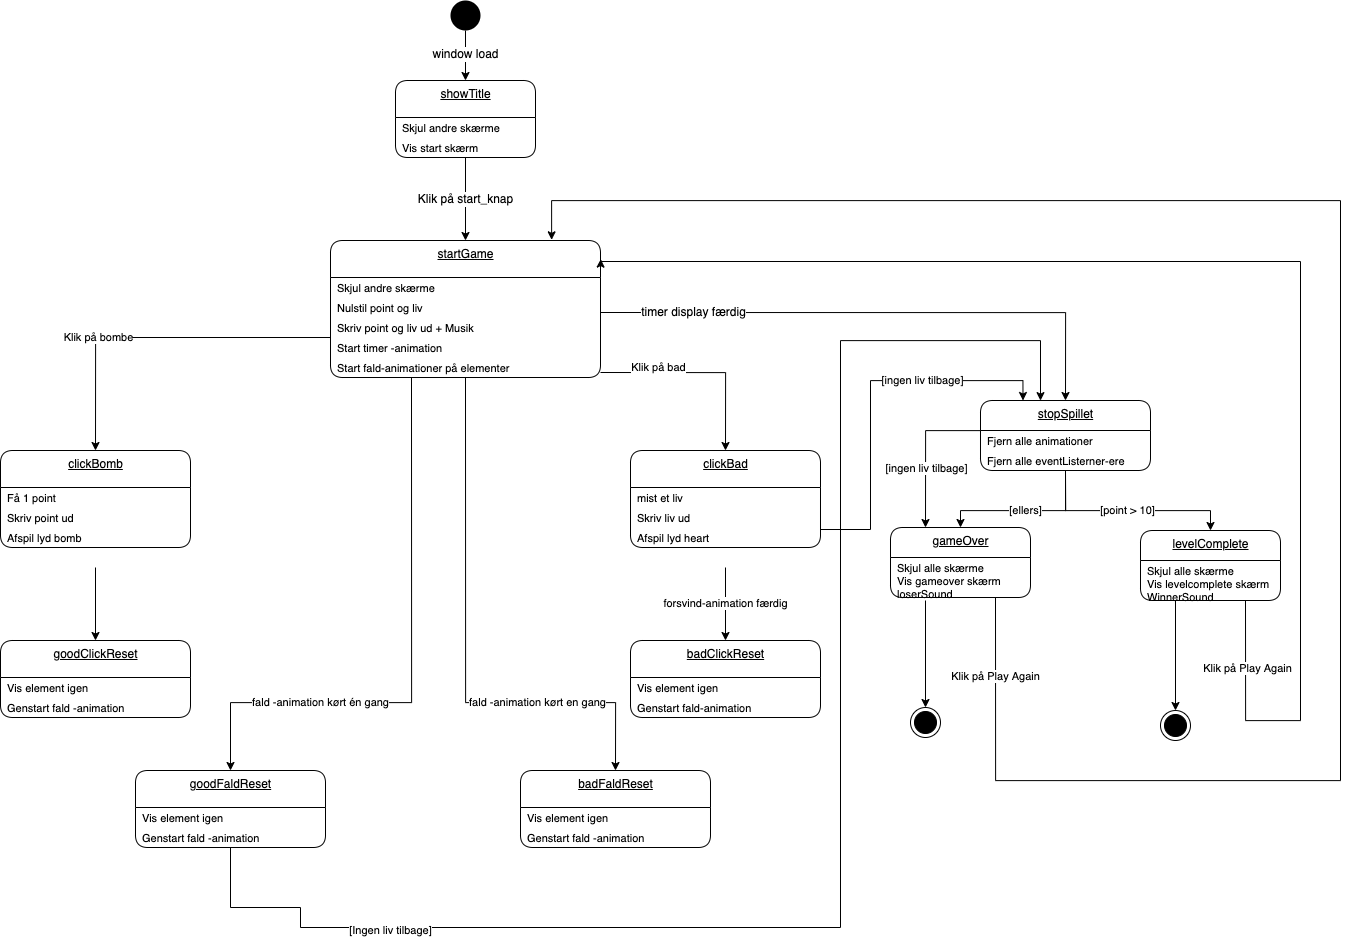

The diagram above was exported from draw.io. Its source (the exported page's mxGraphModel, read from the mxfile embedded in the PNG):
<mxGraphModel dx="1056" dy="1511" grid="1" gridSize="10" guides="1" tooltips="1" connect="1" arrows="1" fold="1" page="1" pageScale="1" pageWidth="827" pageHeight="1169" math="0" shadow="0">
  <root>
    <mxCell id="0" />
    <mxCell id="1" parent="0" />
    <mxCell id="23" value="&lt;span style=&quot;font-size: 12px&quot;&gt;window load&lt;/span&gt;" style="edgeStyle=orthogonalEdgeStyle;rounded=0;orthogonalLoop=1;jettySize=auto;html=1;exitX=0.5;exitY=1;exitDx=0;exitDy=0;entryX=0.5;entryY=0;entryDx=0;entryDy=0;" parent="1" source="2" target="63" edge="1">
      <mxGeometry relative="1" as="geometry">
        <mxPoint x="260" y="80" as="targetPoint" />
      </mxGeometry>
    </mxCell>
    <mxCell id="2" value="" style="ellipse;fillColor=#000000;strokeColor=none;" parent="1" vertex="1">
      <mxGeometry x="460" width="30" height="30" as="geometry" />
    </mxCell>
    <mxCell id="25" value="startGame" style="swimlane;fontStyle=4;align=center;verticalAlign=top;childLayout=stackLayout;horizontal=1;startSize=37;horizontalStack=0;resizeParent=1;resizeParentMax=0;resizeLast=0;collapsible=0;marginBottom=0;html=1;rounded=1;absoluteArcSize=1;arcSize=25;" parent="1" vertex="1">
      <mxGeometry x="340" y="240" width="270" height="137" as="geometry" />
    </mxCell>
    <mxCell id="26" value="Skjul andre skærme" style="fillColor=none;strokeColor=none;align=left;verticalAlign=middle;spacingLeft=5;fontSize=11;" parent="25" vertex="1">
      <mxGeometry y="37" width="270" height="20" as="geometry" />
    </mxCell>
    <mxCell id="46" value="Nulstil point og liv" style="fillColor=none;strokeColor=none;align=left;verticalAlign=middle;spacingLeft=5;fontSize=11;" parent="25" vertex="1">
      <mxGeometry y="57" width="270" height="20" as="geometry" />
    </mxCell>
    <mxCell id="47" value="Skriv point og liv ud + Musik" style="fillColor=none;strokeColor=none;align=left;verticalAlign=middle;spacingLeft=5;fontSize=11;" parent="25" vertex="1">
      <mxGeometry y="77" width="270" height="20" as="geometry" />
    </mxCell>
    <mxCell id="49" value="Start timer -animation" style="fillColor=none;strokeColor=none;align=left;verticalAlign=middle;spacingLeft=5;fontSize=11;" parent="25" vertex="1">
      <mxGeometry y="97" width="270" height="20" as="geometry" />
    </mxCell>
    <mxCell id="52" value="Start fald-animationer på elementer" style="fillColor=none;strokeColor=none;align=left;verticalAlign=middle;spacingLeft=5;fontSize=11;" parent="25" vertex="1">
      <mxGeometry y="117" width="270" height="20" as="geometry" />
    </mxCell>
    <mxCell id="53" value="&lt;span style=&quot;font-size: 12px&quot;&gt;Klik på start_knap&lt;/span&gt;" style="edgeStyle=orthogonalEdgeStyle;rounded=0;orthogonalLoop=1;jettySize=auto;html=1;exitX=0.5;exitY=1;exitDx=0;exitDy=0;entryX=0.5;entryY=0;entryDx=0;entryDy=0;" parent="1" source="65" target="25" edge="1">
      <mxGeometry relative="1" as="geometry">
        <mxPoint x="260" y="157" as="sourcePoint" />
      </mxGeometry>
    </mxCell>
    <mxCell id="55" value="clickBomb" style="swimlane;fontStyle=4;align=center;verticalAlign=top;childLayout=stackLayout;horizontal=1;startSize=37;horizontalStack=0;resizeParent=1;resizeParentMax=0;resizeLast=0;collapsible=0;marginBottom=0;html=1;rounded=1;absoluteArcSize=1;arcSize=25;" parent="1" vertex="1">
      <mxGeometry x="10" y="450" width="190" height="97" as="geometry" />
    </mxCell>
    <mxCell id="56" value="Få 1 point" style="fillColor=none;strokeColor=none;align=left;verticalAlign=middle;spacingLeft=5;fontSize=11;" parent="55" vertex="1">
      <mxGeometry y="37" width="190" height="20" as="geometry" />
    </mxCell>
    <mxCell id="57" value="Skriv point ud" style="fillColor=none;strokeColor=none;align=left;verticalAlign=middle;spacingLeft=5;fontSize=11;" parent="55" vertex="1">
      <mxGeometry y="57" width="190" height="20" as="geometry" />
    </mxCell>
    <mxCell id="131" value="Afspil lyd bomb" style="fillColor=none;strokeColor=none;align=left;verticalAlign=middle;spacingLeft=5;fontSize=11;" parent="55" vertex="1">
      <mxGeometry y="77" width="190" height="20" as="geometry" />
    </mxCell>
    <mxCell id="63" value="showTitle" style="swimlane;fontStyle=4;align=center;verticalAlign=top;childLayout=stackLayout;horizontal=1;startSize=37;horizontalStack=0;resizeParent=1;resizeParentMax=0;resizeLast=0;collapsible=0;marginBottom=0;html=1;rounded=1;absoluteArcSize=1;arcSize=25;" parent="1" vertex="1">
      <mxGeometry x="405" y="80" width="140" height="77" as="geometry" />
    </mxCell>
    <mxCell id="64" value="Skjul andre skærme" style="fillColor=none;strokeColor=none;align=left;verticalAlign=middle;spacingLeft=5;fontSize=11;" parent="63" vertex="1">
      <mxGeometry y="37" width="140" height="20" as="geometry" />
    </mxCell>
    <mxCell id="65" value="Vis start skærm" style="fillColor=none;strokeColor=none;align=left;verticalAlign=middle;spacingLeft=5;fontSize=11;" parent="63" vertex="1">
      <mxGeometry y="57" width="140" height="20" as="geometry" />
    </mxCell>
    <mxCell id="68" value="goodClickReset" style="swimlane;fontStyle=4;align=center;verticalAlign=top;childLayout=stackLayout;horizontal=1;startSize=37;horizontalStack=0;resizeParent=1;resizeParentMax=0;resizeLast=0;collapsible=0;marginBottom=0;html=1;rounded=1;absoluteArcSize=1;arcSize=25;" parent="1" vertex="1">
      <mxGeometry x="10" y="640" width="190" height="77" as="geometry" />
    </mxCell>
    <mxCell id="69" value="Vis element igen" style="fillColor=none;strokeColor=none;align=left;verticalAlign=middle;spacingLeft=5;fontSize=11;" parent="68" vertex="1">
      <mxGeometry y="37" width="190" height="20" as="geometry" />
    </mxCell>
    <mxCell id="71" value="Genstart fald -animation" style="fillColor=none;strokeColor=none;align=left;verticalAlign=middle;spacingLeft=5;fontSize=11;" parent="68" vertex="1">
      <mxGeometry y="57" width="190" height="20" as="geometry" />
    </mxCell>
    <mxCell id="72" value="" style="edgeStyle=orthogonalEdgeStyle;rounded=0;orthogonalLoop=1;jettySize=auto;html=1;exitX=0.5;exitY=1;exitDx=0;exitDy=0;entryX=0.5;entryY=0;entryDx=0;entryDy=0;" parent="1" target="68" edge="1">
      <mxGeometry relative="1" as="geometry">
        <mxPoint x="105" y="567" as="sourcePoint" />
      </mxGeometry>
    </mxCell>
    <mxCell id="73" value="Klik på bombe" style="edgeStyle=orthogonalEdgeStyle;rounded=0;orthogonalLoop=1;jettySize=auto;html=1;exitX=0;exitY=0;exitDx=0;exitDy=0;entryX=0.5;entryY=0;entryDx=0;entryDy=0;" parent="1" target="55" edge="1">
      <mxGeometry x="0.3336" relative="1" as="geometry">
        <mxPoint x="-1" as="offset" />
        <mxPoint x="340" y="337" as="sourcePoint" />
      </mxGeometry>
    </mxCell>
    <mxCell id="74" value="fald -animation kørt én gang" style="edgeStyle=orthogonalEdgeStyle;rounded=0;orthogonalLoop=1;jettySize=auto;html=1;exitX=0.3;exitY=0.996;exitDx=0;exitDy=0;entryX=0.5;entryY=0;entryDx=0;entryDy=0;exitPerimeter=0;" parent="1" source="52" target="110" edge="1">
      <mxGeometry x="0.4446" relative="1" as="geometry">
        <mxPoint x="476" y="437" as="sourcePoint" />
        <mxPoint x="271" y="770" as="targetPoint" />
        <Array as="points">
          <mxPoint x="421" y="702" />
          <mxPoint x="240" y="702" />
        </Array>
        <mxPoint x="-1" as="offset" />
      </mxGeometry>
    </mxCell>
    <mxCell id="120" value="[ingen liv tilbage]" style="edgeStyle=orthogonalEdgeStyle;rounded=0;orthogonalLoop=1;jettySize=auto;html=1;exitX=1;exitY=0.5;exitDx=0;exitDy=0;entryX=0.25;entryY=0;entryDx=0;entryDy=0;" parent="1" source="75" target="88" edge="1">
      <mxGeometry x="0.3933" relative="1" as="geometry">
        <Array as="points">
          <mxPoint x="880" y="529" />
          <mxPoint x="880" y="380" />
          <mxPoint x="1033" y="380" />
        </Array>
        <mxPoint x="1" as="offset" />
      </mxGeometry>
    </mxCell>
    <mxCell id="75" value="clickBad" style="swimlane;fontStyle=4;align=center;verticalAlign=top;childLayout=stackLayout;horizontal=1;startSize=37;horizontalStack=0;resizeParent=1;resizeParentMax=0;resizeLast=0;collapsible=0;marginBottom=0;html=1;rounded=1;absoluteArcSize=1;arcSize=25;" parent="1" vertex="1">
      <mxGeometry x="640" y="450" width="190" height="97" as="geometry" />
    </mxCell>
    <mxCell id="76" value="mist et liv" style="fillColor=none;strokeColor=none;align=left;verticalAlign=middle;spacingLeft=5;fontSize=11;" parent="75" vertex="1">
      <mxGeometry y="37" width="190" height="20" as="geometry" />
    </mxCell>
    <mxCell id="77" value="Skriv liv ud" style="fillColor=none;strokeColor=none;align=left;verticalAlign=middle;spacingLeft=5;fontSize=11;" parent="75" vertex="1">
      <mxGeometry y="57" width="190" height="20" as="geometry" />
    </mxCell>
    <mxCell id="132" value="Afspil lyd heart" style="fillColor=none;strokeColor=none;align=left;verticalAlign=middle;spacingLeft=5;fontSize=11;" parent="75" vertex="1">
      <mxGeometry y="77" width="190" height="20" as="geometry" />
    </mxCell>
    <mxCell id="79" value="badClickReset" style="swimlane;fontStyle=4;align=center;verticalAlign=top;childLayout=stackLayout;horizontal=1;startSize=37;horizontalStack=0;resizeParent=1;resizeParentMax=0;resizeLast=0;collapsible=0;marginBottom=0;html=1;rounded=1;absoluteArcSize=1;arcSize=25;" parent="1" vertex="1">
      <mxGeometry x="640" y="640" width="190" height="77" as="geometry" />
    </mxCell>
    <mxCell id="80" value="Vis element igen" style="fillColor=none;strokeColor=none;align=left;verticalAlign=middle;spacingLeft=5;fontSize=11;" parent="79" vertex="1">
      <mxGeometry y="37" width="190" height="20" as="geometry" />
    </mxCell>
    <mxCell id="82" value="Genstart fald-animation" style="fillColor=none;strokeColor=none;align=left;verticalAlign=middle;spacingLeft=5;fontSize=11;" parent="79" vertex="1">
      <mxGeometry y="57" width="190" height="20" as="geometry" />
    </mxCell>
    <mxCell id="83" value="forsvind-animation færdig" style="edgeStyle=orthogonalEdgeStyle;rounded=0;orthogonalLoop=1;jettySize=auto;html=1;exitX=0.5;exitY=1;exitDx=0;exitDy=0;entryX=0.5;entryY=0;entryDx=0;entryDy=0;" parent="1" target="79" edge="1">
      <mxGeometry relative="1" as="geometry">
        <mxPoint x="735" y="567" as="sourcePoint" />
      </mxGeometry>
    </mxCell>
    <mxCell id="84" value="Klik på bad" style="edgeStyle=orthogonalEdgeStyle;rounded=0;orthogonalLoop=1;jettySize=auto;html=1;exitX=1;exitY=0.75;exitDx=0;exitDy=0;entryX=0.5;entryY=0;entryDx=0;entryDy=0;" parent="1" target="75" edge="1">
      <mxGeometry x="-0.4366" y="5" relative="1" as="geometry">
        <mxPoint as="offset" />
        <mxPoint x="610" y="372" as="sourcePoint" />
      </mxGeometry>
    </mxCell>
    <mxCell id="85" value="fald -animation kørt en gang" style="edgeStyle=orthogonalEdgeStyle;rounded=0;orthogonalLoop=1;jettySize=auto;html=1;entryX=0.5;entryY=0;entryDx=0;entryDy=0;exitX=0.5;exitY=1;exitDx=0;exitDy=0;" parent="1" source="52" target="122" edge="1">
      <mxGeometry x="0.4583" relative="1" as="geometry">
        <mxPoint x="530" y="510" as="sourcePoint" />
        <mxPoint x="640" y="702" as="targetPoint" />
        <Array as="points">
          <mxPoint x="475" y="702" />
          <mxPoint x="625" y="702" />
        </Array>
        <mxPoint x="1" as="offset" />
      </mxGeometry>
    </mxCell>
    <mxCell id="87" value="&lt;span style=&quot;font-size: 12px&quot;&gt;timer display færdig&lt;/span&gt;" style="edgeStyle=orthogonalEdgeStyle;rounded=0;orthogonalLoop=1;jettySize=auto;html=1;entryX=0.5;entryY=0;entryDx=0;entryDy=0;exitX=1;exitY=0.75;exitDx=0;exitDy=0;" parent="1" source="46" target="88" edge="1">
      <mxGeometry x="-0.665" relative="1" as="geometry">
        <mxPoint x="740.0000000000002" y="120" as="sourcePoint" />
        <mxPoint x="765" y="87" as="targetPoint" />
        <mxPoint as="offset" />
      </mxGeometry>
    </mxCell>
    <mxCell id="88" value="stopSpillet" style="swimlane;fontStyle=4;align=center;verticalAlign=top;childLayout=stackLayout;horizontal=1;startSize=30;horizontalStack=0;resizeParent=1;resizeParentMax=0;resizeLast=0;collapsible=0;marginBottom=0;html=1;rounded=1;absoluteArcSize=1;arcSize=25;" parent="1" vertex="1">
      <mxGeometry x="990" y="400" width="170" height="70" as="geometry" />
    </mxCell>
    <mxCell id="89" value="Fjern alle animationer" style="fillColor=none;strokeColor=none;align=left;verticalAlign=middle;spacingLeft=5;fontSize=11;" parent="88" vertex="1">
      <mxGeometry y="30" width="170" height="20" as="geometry" />
    </mxCell>
    <mxCell id="90" value="Fjern alle eventListerner-ere" style="fillColor=none;strokeColor=none;align=left;verticalAlign=middle;spacingLeft=5;fontSize=11;" parent="88" vertex="1">
      <mxGeometry y="50" width="170" height="20" as="geometry" />
    </mxCell>
    <mxCell id="91" value="[point &amp;gt; 10]" style="edgeStyle=orthogonalEdgeStyle;rounded=0;orthogonalLoop=1;jettySize=auto;html=1;exitX=0.5;exitY=1;exitDx=0;exitDy=0;entryX=0.5;entryY=0;entryDx=0;entryDy=0;" parent="1" source="90" target="92" edge="1">
      <mxGeometry relative="1" as="geometry">
        <mxPoint x="1060" y="520" as="targetPoint" />
        <Array as="points">
          <mxPoint x="1075" y="510" />
          <mxPoint x="1220" y="510" />
        </Array>
      </mxGeometry>
    </mxCell>
    <mxCell id="92" value="levelComplete" style="swimlane;fontStyle=4;align=center;verticalAlign=top;childLayout=stackLayout;horizontal=1;startSize=30;horizontalStack=0;resizeParent=1;resizeParentMax=0;resizeLast=0;collapsible=0;marginBottom=0;html=1;rounded=1;absoluteArcSize=1;arcSize=25;" parent="1" vertex="1">
      <mxGeometry x="1150" y="530" width="140" height="70" as="geometry" />
    </mxCell>
    <mxCell id="93" value="Skjul alle skærme" style="fillColor=none;strokeColor=none;align=left;verticalAlign=middle;spacingLeft=5;fontSize=11;" parent="92" vertex="1">
      <mxGeometry y="30" width="140" height="20" as="geometry" />
    </mxCell>
    <mxCell id="134" value="Vis levelcomplete skærm&#10;WinnerSound" style="fillColor=none;strokeColor=none;align=left;verticalAlign=middle;spacingLeft=5;fontSize=11;" parent="92" vertex="1">
      <mxGeometry y="50" width="140" height="20" as="geometry" />
    </mxCell>
    <mxCell id="94" style="edgeStyle=orthogonalEdgeStyle;rounded=0;orthogonalLoop=1;jettySize=auto;html=1;exitX=0.25;exitY=1;exitDx=0;exitDy=0;entryX=0.5;entryY=0;entryDx=0;entryDy=0;" parent="1" source="134" target="102" edge="1">
      <mxGeometry relative="1" as="geometry">
        <mxPoint x="1185" y="620" as="targetPoint" />
      </mxGeometry>
    </mxCell>
    <mxCell id="95" value="gameOver" style="swimlane;fontStyle=4;align=center;verticalAlign=top;childLayout=stackLayout;horizontal=1;startSize=30;horizontalStack=0;resizeParent=1;resizeParentMax=0;resizeLast=0;collapsible=0;marginBottom=0;html=1;rounded=1;absoluteArcSize=1;arcSize=25;" parent="1" vertex="1">
      <mxGeometry x="900" y="527" width="140" height="70" as="geometry" />
    </mxCell>
    <mxCell id="96" value="Skjul alle skærme" style="fillColor=none;strokeColor=none;align=left;verticalAlign=middle;spacingLeft=5;fontSize=11;" parent="95" vertex="1">
      <mxGeometry y="30" width="140" height="20" as="geometry" />
    </mxCell>
    <mxCell id="133" value="Vis gameover skærm&#10;loserSound" style="fillColor=none;strokeColor=none;align=left;verticalAlign=middle;spacingLeft=5;fontSize=11;" parent="95" vertex="1">
      <mxGeometry y="50" width="140" height="20" as="geometry" />
    </mxCell>
    <mxCell id="98" value="[ellers]" style="edgeStyle=orthogonalEdgeStyle;rounded=0;orthogonalLoop=1;jettySize=auto;html=1;exitX=0.5;exitY=1;exitDx=0;exitDy=0;entryX=0.5;entryY=0;entryDx=0;entryDy=0;" parent="1" source="90" target="95" edge="1">
      <mxGeometry relative="1" as="geometry">
        <mxPoint x="974" y="530" as="targetPoint" />
        <Array as="points">
          <mxPoint x="1075" y="510" />
          <mxPoint x="970" y="510" />
        </Array>
      </mxGeometry>
    </mxCell>
    <mxCell id="99" style="edgeStyle=orthogonalEdgeStyle;rounded=0;orthogonalLoop=1;jettySize=auto;html=1;exitX=0;exitY=0;exitDx=0;exitDy=0;entryX=0.25;entryY=0;entryDx=0;entryDy=0;" parent="1" source="90" target="95" edge="1">
      <mxGeometry relative="1" as="geometry">
        <mxPoint x="939" y="530" as="targetPoint" />
      </mxGeometry>
    </mxCell>
    <mxCell id="100" value="[ingen liv tilbage]" style="edgeLabel;html=1;align=center;verticalAlign=middle;resizable=0;points=[];" parent="99" vertex="1" connectable="0">
      <mxGeometry x="0.2849" relative="1" as="geometry">
        <mxPoint as="offset" />
      </mxGeometry>
    </mxCell>
    <mxCell id="101" value="" style="ellipse;html=1;shape=endState;fillColor=#000000;strokeColor=#000000;" parent="1" vertex="1">
      <mxGeometry x="920" y="707" width="30" height="30" as="geometry" />
    </mxCell>
    <mxCell id="102" value="" style="ellipse;html=1;shape=endState;fillColor=#000000;strokeColor=#000000;" parent="1" vertex="1">
      <mxGeometry x="1170" y="710" width="30" height="30" as="geometry" />
    </mxCell>
    <mxCell id="103" value="Klik på Play Again" style="edgeStyle=orthogonalEdgeStyle;rounded=0;orthogonalLoop=1;jettySize=auto;html=1;entryX=0.819;entryY=-0.005;entryDx=0;entryDy=0;entryPerimeter=0;exitX=0.75;exitY=1;exitDx=0;exitDy=0;" parent="1" source="133" target="25" edge="1">
      <mxGeometry x="-0.9176" relative="1" as="geometry">
        <mxPoint x="710" y="263" as="targetPoint" />
        <Array as="points">
          <mxPoint x="1005" y="780" />
          <mxPoint x="1350" y="780" />
          <mxPoint x="1350" y="200" />
          <mxPoint x="561" y="200" />
        </Array>
        <mxPoint y="-1" as="offset" />
        <mxPoint x="1060" y="610" as="sourcePoint" />
      </mxGeometry>
    </mxCell>
    <mxCell id="109" style="edgeStyle=orthogonalEdgeStyle;rounded=0;orthogonalLoop=1;jettySize=auto;html=1;entryX=0.5;entryY=0;entryDx=0;entryDy=0;" parent="1" target="101" edge="1">
      <mxGeometry relative="1" as="geometry">
        <mxPoint x="935" y="600" as="sourcePoint" />
      </mxGeometry>
    </mxCell>
    <mxCell id="110" value="goodFaldReset" style="swimlane;fontStyle=4;align=center;verticalAlign=top;childLayout=stackLayout;horizontal=1;startSize=37;horizontalStack=0;resizeParent=1;resizeParentMax=0;resizeLast=0;collapsible=0;marginBottom=0;html=1;rounded=1;absoluteArcSize=1;arcSize=25;" parent="1" vertex="1">
      <mxGeometry x="145" y="770" width="190" height="77" as="geometry" />
    </mxCell>
    <mxCell id="111" value="Vis element igen" style="fillColor=none;strokeColor=none;align=left;verticalAlign=middle;spacingLeft=5;fontSize=11;" parent="110" vertex="1">
      <mxGeometry y="37" width="190" height="20" as="geometry" />
    </mxCell>
    <mxCell id="113" value="Genstart fald -animation" style="fillColor=none;strokeColor=none;align=left;verticalAlign=middle;spacingLeft=5;fontSize=11;" parent="110" vertex="1">
      <mxGeometry y="57" width="190" height="20" as="geometry" />
    </mxCell>
    <mxCell id="119" value="[Ingen liv tilbage]" style="edgeStyle=orthogonalEdgeStyle;rounded=0;orthogonalLoop=1;jettySize=auto;html=1;exitX=0.5;exitY=1;exitDx=0;exitDy=0;" parent="1" source="113" edge="1">
      <mxGeometry x="-0.6886" y="-3" relative="1" as="geometry">
        <mxPoint x="1050" y="400" as="targetPoint" />
        <Array as="points">
          <mxPoint x="310" y="907" />
          <mxPoint x="310" y="927" />
          <mxPoint x="850" y="927" />
          <mxPoint x="850" y="340" />
          <mxPoint x="1050" y="340" />
          <mxPoint x="1050" y="400" />
        </Array>
        <mxPoint as="offset" />
      </mxGeometry>
    </mxCell>
    <mxCell id="122" value="badFaldReset" style="swimlane;fontStyle=4;align=center;verticalAlign=top;childLayout=stackLayout;horizontal=1;startSize=37;horizontalStack=0;resizeParent=1;resizeParentMax=0;resizeLast=0;collapsible=0;marginBottom=0;html=1;rounded=1;absoluteArcSize=1;arcSize=25;" parent="1" vertex="1">
      <mxGeometry x="530" y="770" width="190" height="77" as="geometry" />
    </mxCell>
    <mxCell id="129" value="Vis element igen" style="fillColor=none;strokeColor=none;align=left;verticalAlign=middle;spacingLeft=5;fontSize=11;" parent="122" vertex="1">
      <mxGeometry y="37" width="190" height="20" as="geometry" />
    </mxCell>
    <mxCell id="125" value="Genstart fald -animation" style="fillColor=none;strokeColor=none;align=left;verticalAlign=middle;spacingLeft=5;fontSize=11;" parent="122" vertex="1">
      <mxGeometry y="57" width="190" height="20" as="geometry" />
    </mxCell>
    <mxCell id="137" style="edgeStyle=orthogonalEdgeStyle;html=1;exitX=0.75;exitY=1;exitDx=0;exitDy=0;entryX=1.001;entryY=0.136;entryDx=0;entryDy=0;entryPerimeter=0;fontSize=11;startSize=30;rounded=0;" parent="1" source="134" target="25" edge="1">
      <mxGeometry relative="1" as="geometry">
        <Array as="points">
          <mxPoint x="1255" y="720" />
          <mxPoint x="1310" y="720" />
          <mxPoint x="1310" y="261" />
        </Array>
      </mxGeometry>
    </mxCell>
    <mxCell id="138" value="Klik på Play Again" style="edgeLabel;html=1;align=center;verticalAlign=middle;resizable=0;points=[];fontSize=11;" parent="137" vertex="1" connectable="0">
      <mxGeometry x="-0.9014" y="1" relative="1" as="geometry">
        <mxPoint as="offset" />
      </mxGeometry>
    </mxCell>
  </root>
</mxGraphModel>